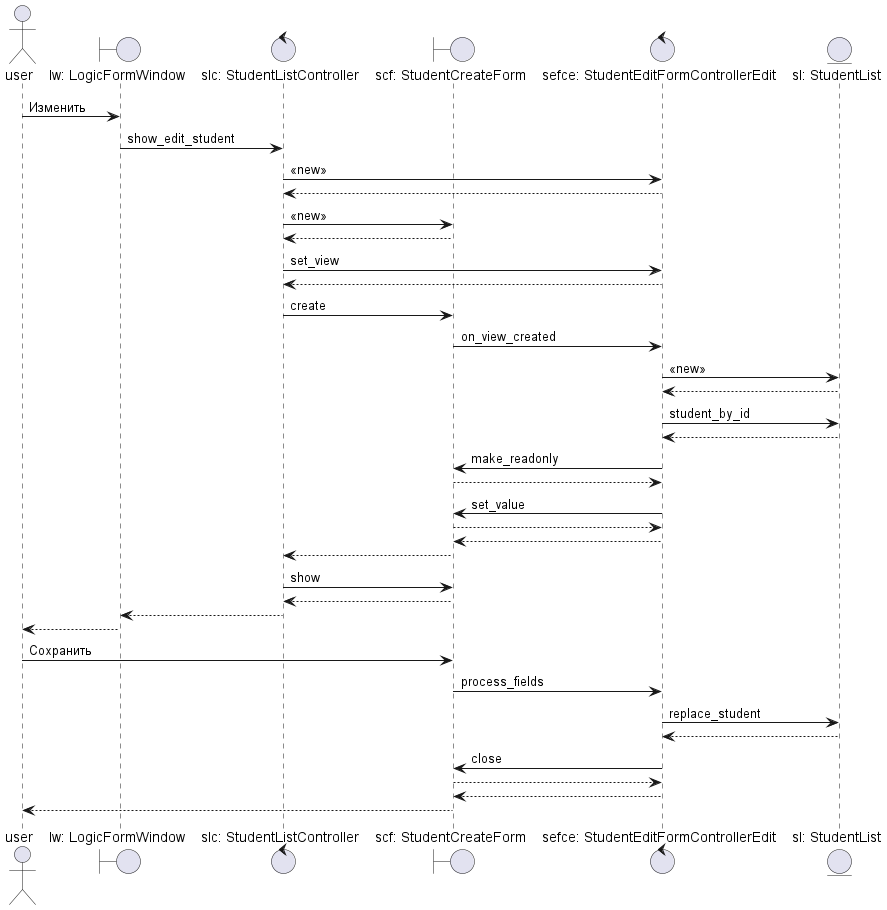

The diagram above was rendered by PlantUML. Its source (embedded in the PNG):
@startuml
'https://plantuml.com/sequence-diagram



actor       user                        as user
boundary    "lw: LogicFormWindow"                   as lw
control     "slc: StudentListController"        as slc
boundary    "scf: StudentCreateForm"             as scf
control     "sefce: StudentEditFormControllerEdit"  as sefce
entity      "sl: StudentList"           as sl

user -> lw : Изменить
lw -> slc : show_edit_student
slc -> sefce : <<new>>
sefce --> slc
slc -> scf : <<new>>
scf --> slc
slc -> sefce : set_view
sefce --> slc
slc -> scf : create
scf -> sefce : on_view_created
sefce -> sl : <<new>>
sl --> sefce
sefce -> sl : student_by_id
sl --> sefce
sefce -> scf : make_readonly
scf --> sefce
sefce -> scf : set_value
scf --> sefce
sefce --> scf
scf --> slc
slc -> scf : show
scf --> slc
slc --> lw
lw --> user

user -> scf : Сохранить
scf -> sefce : process_fields
sefce -> sl : replace_student
sl --> sefce
sefce -> scf : close
scf --> sefce
sefce --> scf
scf --> user


@enduml